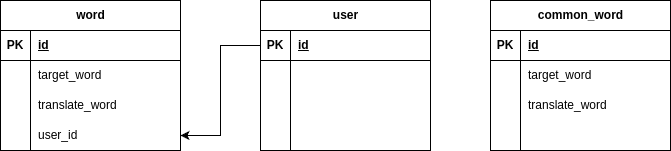

The diagram above was exported from draw.io. Its source (the exported page's mxGraphModel, read from the mxfile embedded in the PNG):
<mxGraphModel dx="1050" dy="583" grid="1" gridSize="10" guides="1" tooltips="1" connect="1" arrows="1" fold="1" page="1" pageScale="1" pageWidth="827" pageHeight="1169" math="0" shadow="0">
  <root>
    <mxCell id="0" />
    <mxCell id="1" parent="0" />
    <mxCell id="Rz2EyCHPSLXOPy75fokQ-5" value="word" style="shape=table;startSize=30;container=1;collapsible=1;childLayout=tableLayout;fixedRows=1;rowLines=0;fontStyle=1;align=center;resizeLast=1;html=1;" vertex="1" parent="1">
      <mxGeometry x="60" y="80" width="180" height="150" as="geometry" />
    </mxCell>
    <mxCell id="Rz2EyCHPSLXOPy75fokQ-6" value="" style="shape=tableRow;horizontal=0;startSize=0;swimlaneHead=0;swimlaneBody=0;fillColor=none;collapsible=0;dropTarget=0;points=[[0,0.5],[1,0.5]];portConstraint=eastwest;top=0;left=0;right=0;bottom=1;" vertex="1" parent="Rz2EyCHPSLXOPy75fokQ-5">
      <mxGeometry y="30" width="180" height="30" as="geometry" />
    </mxCell>
    <mxCell id="Rz2EyCHPSLXOPy75fokQ-7" value="PK" style="shape=partialRectangle;connectable=0;fillColor=none;top=0;left=0;bottom=0;right=0;fontStyle=1;overflow=hidden;whiteSpace=wrap;html=1;" vertex="1" parent="Rz2EyCHPSLXOPy75fokQ-6">
      <mxGeometry width="30" height="30" as="geometry">
        <mxRectangle width="30" height="30" as="alternateBounds" />
      </mxGeometry>
    </mxCell>
    <mxCell id="Rz2EyCHPSLXOPy75fokQ-8" value="id" style="shape=partialRectangle;connectable=0;fillColor=none;top=0;left=0;bottom=0;right=0;align=left;spacingLeft=6;fontStyle=5;overflow=hidden;whiteSpace=wrap;html=1;" vertex="1" parent="Rz2EyCHPSLXOPy75fokQ-6">
      <mxGeometry x="30" width="150" height="30" as="geometry">
        <mxRectangle width="150" height="30" as="alternateBounds" />
      </mxGeometry>
    </mxCell>
    <mxCell id="Rz2EyCHPSLXOPy75fokQ-9" value="" style="shape=tableRow;horizontal=0;startSize=0;swimlaneHead=0;swimlaneBody=0;fillColor=none;collapsible=0;dropTarget=0;points=[[0,0.5],[1,0.5]];portConstraint=eastwest;top=0;left=0;right=0;bottom=0;" vertex="1" parent="Rz2EyCHPSLXOPy75fokQ-5">
      <mxGeometry y="60" width="180" height="30" as="geometry" />
    </mxCell>
    <mxCell id="Rz2EyCHPSLXOPy75fokQ-10" value="" style="shape=partialRectangle;connectable=0;fillColor=none;top=0;left=0;bottom=0;right=0;editable=1;overflow=hidden;whiteSpace=wrap;html=1;" vertex="1" parent="Rz2EyCHPSLXOPy75fokQ-9">
      <mxGeometry width="30" height="30" as="geometry">
        <mxRectangle width="30" height="30" as="alternateBounds" />
      </mxGeometry>
    </mxCell>
    <mxCell id="Rz2EyCHPSLXOPy75fokQ-11" value="target_word" style="shape=partialRectangle;connectable=0;fillColor=none;top=0;left=0;bottom=0;right=0;align=left;spacingLeft=6;overflow=hidden;whiteSpace=wrap;html=1;" vertex="1" parent="Rz2EyCHPSLXOPy75fokQ-9">
      <mxGeometry x="30" width="150" height="30" as="geometry">
        <mxRectangle width="150" height="30" as="alternateBounds" />
      </mxGeometry>
    </mxCell>
    <mxCell id="Rz2EyCHPSLXOPy75fokQ-12" value="" style="shape=tableRow;horizontal=0;startSize=0;swimlaneHead=0;swimlaneBody=0;fillColor=none;collapsible=0;dropTarget=0;points=[[0,0.5],[1,0.5]];portConstraint=eastwest;top=0;left=0;right=0;bottom=0;" vertex="1" parent="Rz2EyCHPSLXOPy75fokQ-5">
      <mxGeometry y="90" width="180" height="30" as="geometry" />
    </mxCell>
    <mxCell id="Rz2EyCHPSLXOPy75fokQ-13" value="" style="shape=partialRectangle;connectable=0;fillColor=none;top=0;left=0;bottom=0;right=0;editable=1;overflow=hidden;whiteSpace=wrap;html=1;" vertex="1" parent="Rz2EyCHPSLXOPy75fokQ-12">
      <mxGeometry width="30" height="30" as="geometry">
        <mxRectangle width="30" height="30" as="alternateBounds" />
      </mxGeometry>
    </mxCell>
    <mxCell id="Rz2EyCHPSLXOPy75fokQ-14" value="translate_word" style="shape=partialRectangle;connectable=0;fillColor=none;top=0;left=0;bottom=0;right=0;align=left;spacingLeft=6;overflow=hidden;whiteSpace=wrap;html=1;" vertex="1" parent="Rz2EyCHPSLXOPy75fokQ-12">
      <mxGeometry x="30" width="150" height="30" as="geometry">
        <mxRectangle width="150" height="30" as="alternateBounds" />
      </mxGeometry>
    </mxCell>
    <mxCell id="Rz2EyCHPSLXOPy75fokQ-15" value="" style="shape=tableRow;horizontal=0;startSize=0;swimlaneHead=0;swimlaneBody=0;fillColor=none;collapsible=0;dropTarget=0;points=[[0,0.5],[1,0.5]];portConstraint=eastwest;top=0;left=0;right=0;bottom=0;" vertex="1" parent="Rz2EyCHPSLXOPy75fokQ-5">
      <mxGeometry y="120" width="180" height="30" as="geometry" />
    </mxCell>
    <mxCell id="Rz2EyCHPSLXOPy75fokQ-16" value="" style="shape=partialRectangle;connectable=0;fillColor=none;top=0;left=0;bottom=0;right=0;editable=1;overflow=hidden;whiteSpace=wrap;html=1;" vertex="1" parent="Rz2EyCHPSLXOPy75fokQ-15">
      <mxGeometry width="30" height="30" as="geometry">
        <mxRectangle width="30" height="30" as="alternateBounds" />
      </mxGeometry>
    </mxCell>
    <mxCell id="Rz2EyCHPSLXOPy75fokQ-17" value="user_id" style="shape=partialRectangle;connectable=0;fillColor=none;top=0;left=0;bottom=0;right=0;align=left;spacingLeft=6;overflow=hidden;whiteSpace=wrap;html=1;" vertex="1" parent="Rz2EyCHPSLXOPy75fokQ-15">
      <mxGeometry x="30" width="150" height="30" as="geometry">
        <mxRectangle width="150" height="30" as="alternateBounds" />
      </mxGeometry>
    </mxCell>
    <mxCell id="Rz2EyCHPSLXOPy75fokQ-18" value="user" style="shape=table;startSize=30;container=1;collapsible=1;childLayout=tableLayout;fixedRows=1;rowLines=0;fontStyle=1;align=center;resizeLast=1;html=1;" vertex="1" parent="1">
      <mxGeometry x="320" y="80" width="170" height="150" as="geometry" />
    </mxCell>
    <mxCell id="Rz2EyCHPSLXOPy75fokQ-19" value="" style="shape=tableRow;horizontal=0;startSize=0;swimlaneHead=0;swimlaneBody=0;fillColor=none;collapsible=0;dropTarget=0;points=[[0,0.5],[1,0.5]];portConstraint=eastwest;top=0;left=0;right=0;bottom=1;" vertex="1" parent="Rz2EyCHPSLXOPy75fokQ-18">
      <mxGeometry y="30" width="170" height="30" as="geometry" />
    </mxCell>
    <mxCell id="Rz2EyCHPSLXOPy75fokQ-20" value="PK" style="shape=partialRectangle;connectable=0;fillColor=none;top=0;left=0;bottom=0;right=0;fontStyle=1;overflow=hidden;whiteSpace=wrap;html=1;" vertex="1" parent="Rz2EyCHPSLXOPy75fokQ-19">
      <mxGeometry width="30" height="30" as="geometry">
        <mxRectangle width="30" height="30" as="alternateBounds" />
      </mxGeometry>
    </mxCell>
    <mxCell id="Rz2EyCHPSLXOPy75fokQ-21" value="id" style="shape=partialRectangle;connectable=0;fillColor=none;top=0;left=0;bottom=0;right=0;align=left;spacingLeft=6;fontStyle=5;overflow=hidden;whiteSpace=wrap;html=1;" vertex="1" parent="Rz2EyCHPSLXOPy75fokQ-19">
      <mxGeometry x="30" width="140" height="30" as="geometry">
        <mxRectangle width="140" height="30" as="alternateBounds" />
      </mxGeometry>
    </mxCell>
    <mxCell id="Rz2EyCHPSLXOPy75fokQ-22" value="" style="shape=tableRow;horizontal=0;startSize=0;swimlaneHead=0;swimlaneBody=0;fillColor=none;collapsible=0;dropTarget=0;points=[[0,0.5],[1,0.5]];portConstraint=eastwest;top=0;left=0;right=0;bottom=0;" vertex="1" parent="Rz2EyCHPSLXOPy75fokQ-18">
      <mxGeometry y="60" width="170" height="30" as="geometry" />
    </mxCell>
    <mxCell id="Rz2EyCHPSLXOPy75fokQ-23" value="" style="shape=partialRectangle;connectable=0;fillColor=none;top=0;left=0;bottom=0;right=0;editable=1;overflow=hidden;whiteSpace=wrap;html=1;" vertex="1" parent="Rz2EyCHPSLXOPy75fokQ-22">
      <mxGeometry width="30" height="30" as="geometry">
        <mxRectangle width="30" height="30" as="alternateBounds" />
      </mxGeometry>
    </mxCell>
    <mxCell id="Rz2EyCHPSLXOPy75fokQ-24" value="" style="shape=partialRectangle;connectable=0;fillColor=none;top=0;left=0;bottom=0;right=0;align=left;spacingLeft=6;overflow=hidden;whiteSpace=wrap;html=1;" vertex="1" parent="Rz2EyCHPSLXOPy75fokQ-22">
      <mxGeometry x="30" width="140" height="30" as="geometry">
        <mxRectangle width="140" height="30" as="alternateBounds" />
      </mxGeometry>
    </mxCell>
    <mxCell id="Rz2EyCHPSLXOPy75fokQ-25" value="" style="shape=tableRow;horizontal=0;startSize=0;swimlaneHead=0;swimlaneBody=0;fillColor=none;collapsible=0;dropTarget=0;points=[[0,0.5],[1,0.5]];portConstraint=eastwest;top=0;left=0;right=0;bottom=0;" vertex="1" parent="Rz2EyCHPSLXOPy75fokQ-18">
      <mxGeometry y="90" width="170" height="30" as="geometry" />
    </mxCell>
    <mxCell id="Rz2EyCHPSLXOPy75fokQ-26" value="" style="shape=partialRectangle;connectable=0;fillColor=none;top=0;left=0;bottom=0;right=0;editable=1;overflow=hidden;whiteSpace=wrap;html=1;" vertex="1" parent="Rz2EyCHPSLXOPy75fokQ-25">
      <mxGeometry width="30" height="30" as="geometry">
        <mxRectangle width="30" height="30" as="alternateBounds" />
      </mxGeometry>
    </mxCell>
    <mxCell id="Rz2EyCHPSLXOPy75fokQ-27" value="" style="shape=partialRectangle;connectable=0;fillColor=none;top=0;left=0;bottom=0;right=0;align=left;spacingLeft=6;overflow=hidden;whiteSpace=wrap;html=1;" vertex="1" parent="Rz2EyCHPSLXOPy75fokQ-25">
      <mxGeometry x="30" width="140" height="30" as="geometry">
        <mxRectangle width="140" height="30" as="alternateBounds" />
      </mxGeometry>
    </mxCell>
    <mxCell id="Rz2EyCHPSLXOPy75fokQ-28" value="" style="shape=tableRow;horizontal=0;startSize=0;swimlaneHead=0;swimlaneBody=0;fillColor=none;collapsible=0;dropTarget=0;points=[[0,0.5],[1,0.5]];portConstraint=eastwest;top=0;left=0;right=0;bottom=0;" vertex="1" parent="Rz2EyCHPSLXOPy75fokQ-18">
      <mxGeometry y="120" width="170" height="30" as="geometry" />
    </mxCell>
    <mxCell id="Rz2EyCHPSLXOPy75fokQ-29" value="" style="shape=partialRectangle;connectable=0;fillColor=none;top=0;left=0;bottom=0;right=0;editable=1;overflow=hidden;whiteSpace=wrap;html=1;" vertex="1" parent="Rz2EyCHPSLXOPy75fokQ-28">
      <mxGeometry width="30" height="30" as="geometry">
        <mxRectangle width="30" height="30" as="alternateBounds" />
      </mxGeometry>
    </mxCell>
    <mxCell id="Rz2EyCHPSLXOPy75fokQ-30" value="" style="shape=partialRectangle;connectable=0;fillColor=none;top=0;left=0;bottom=0;right=0;align=left;spacingLeft=6;overflow=hidden;whiteSpace=wrap;html=1;" vertex="1" parent="Rz2EyCHPSLXOPy75fokQ-28">
      <mxGeometry x="30" width="140" height="30" as="geometry">
        <mxRectangle width="140" height="30" as="alternateBounds" />
      </mxGeometry>
    </mxCell>
    <mxCell id="Rz2EyCHPSLXOPy75fokQ-48" value="common_word" style="shape=table;startSize=30;container=1;collapsible=1;childLayout=tableLayout;fixedRows=1;rowLines=0;fontStyle=1;align=center;resizeLast=1;html=1;" vertex="1" parent="1">
      <mxGeometry x="550" y="80" width="180" height="150" as="geometry" />
    </mxCell>
    <mxCell id="Rz2EyCHPSLXOPy75fokQ-49" value="" style="shape=tableRow;horizontal=0;startSize=0;swimlaneHead=0;swimlaneBody=0;fillColor=none;collapsible=0;dropTarget=0;points=[[0,0.5],[1,0.5]];portConstraint=eastwest;top=0;left=0;right=0;bottom=1;" vertex="1" parent="Rz2EyCHPSLXOPy75fokQ-48">
      <mxGeometry y="30" width="180" height="30" as="geometry" />
    </mxCell>
    <mxCell id="Rz2EyCHPSLXOPy75fokQ-50" value="PK" style="shape=partialRectangle;connectable=0;fillColor=none;top=0;left=0;bottom=0;right=0;fontStyle=1;overflow=hidden;whiteSpace=wrap;html=1;" vertex="1" parent="Rz2EyCHPSLXOPy75fokQ-49">
      <mxGeometry width="30" height="30" as="geometry">
        <mxRectangle width="30" height="30" as="alternateBounds" />
      </mxGeometry>
    </mxCell>
    <mxCell id="Rz2EyCHPSLXOPy75fokQ-51" value="id" style="shape=partialRectangle;connectable=0;fillColor=none;top=0;left=0;bottom=0;right=0;align=left;spacingLeft=6;fontStyle=5;overflow=hidden;whiteSpace=wrap;html=1;" vertex="1" parent="Rz2EyCHPSLXOPy75fokQ-49">
      <mxGeometry x="30" width="150" height="30" as="geometry">
        <mxRectangle width="150" height="30" as="alternateBounds" />
      </mxGeometry>
    </mxCell>
    <mxCell id="Rz2EyCHPSLXOPy75fokQ-52" value="" style="shape=tableRow;horizontal=0;startSize=0;swimlaneHead=0;swimlaneBody=0;fillColor=none;collapsible=0;dropTarget=0;points=[[0,0.5],[1,0.5]];portConstraint=eastwest;top=0;left=0;right=0;bottom=0;" vertex="1" parent="Rz2EyCHPSLXOPy75fokQ-48">
      <mxGeometry y="60" width="180" height="30" as="geometry" />
    </mxCell>
    <mxCell id="Rz2EyCHPSLXOPy75fokQ-53" value="" style="shape=partialRectangle;connectable=0;fillColor=none;top=0;left=0;bottom=0;right=0;editable=1;overflow=hidden;whiteSpace=wrap;html=1;" vertex="1" parent="Rz2EyCHPSLXOPy75fokQ-52">
      <mxGeometry width="30" height="30" as="geometry">
        <mxRectangle width="30" height="30" as="alternateBounds" />
      </mxGeometry>
    </mxCell>
    <mxCell id="Rz2EyCHPSLXOPy75fokQ-54" value="target_word" style="shape=partialRectangle;connectable=0;fillColor=none;top=0;left=0;bottom=0;right=0;align=left;spacingLeft=6;overflow=hidden;whiteSpace=wrap;html=1;" vertex="1" parent="Rz2EyCHPSLXOPy75fokQ-52">
      <mxGeometry x="30" width="150" height="30" as="geometry">
        <mxRectangle width="150" height="30" as="alternateBounds" />
      </mxGeometry>
    </mxCell>
    <mxCell id="Rz2EyCHPSLXOPy75fokQ-55" value="" style="shape=tableRow;horizontal=0;startSize=0;swimlaneHead=0;swimlaneBody=0;fillColor=none;collapsible=0;dropTarget=0;points=[[0,0.5],[1,0.5]];portConstraint=eastwest;top=0;left=0;right=0;bottom=0;" vertex="1" parent="Rz2EyCHPSLXOPy75fokQ-48">
      <mxGeometry y="90" width="180" height="30" as="geometry" />
    </mxCell>
    <mxCell id="Rz2EyCHPSLXOPy75fokQ-56" value="" style="shape=partialRectangle;connectable=0;fillColor=none;top=0;left=0;bottom=0;right=0;editable=1;overflow=hidden;whiteSpace=wrap;html=1;" vertex="1" parent="Rz2EyCHPSLXOPy75fokQ-55">
      <mxGeometry width="30" height="30" as="geometry">
        <mxRectangle width="30" height="30" as="alternateBounds" />
      </mxGeometry>
    </mxCell>
    <mxCell id="Rz2EyCHPSLXOPy75fokQ-57" value="translate_word" style="shape=partialRectangle;connectable=0;fillColor=none;top=0;left=0;bottom=0;right=0;align=left;spacingLeft=6;overflow=hidden;whiteSpace=wrap;html=1;" vertex="1" parent="Rz2EyCHPSLXOPy75fokQ-55">
      <mxGeometry x="30" width="150" height="30" as="geometry">
        <mxRectangle width="150" height="30" as="alternateBounds" />
      </mxGeometry>
    </mxCell>
    <mxCell id="Rz2EyCHPSLXOPy75fokQ-58" value="" style="shape=tableRow;horizontal=0;startSize=0;swimlaneHead=0;swimlaneBody=0;fillColor=none;collapsible=0;dropTarget=0;points=[[0,0.5],[1,0.5]];portConstraint=eastwest;top=0;left=0;right=0;bottom=0;" vertex="1" parent="Rz2EyCHPSLXOPy75fokQ-48">
      <mxGeometry y="120" width="180" height="30" as="geometry" />
    </mxCell>
    <mxCell id="Rz2EyCHPSLXOPy75fokQ-59" value="" style="shape=partialRectangle;connectable=0;fillColor=none;top=0;left=0;bottom=0;right=0;editable=1;overflow=hidden;whiteSpace=wrap;html=1;" vertex="1" parent="Rz2EyCHPSLXOPy75fokQ-58">
      <mxGeometry width="30" height="30" as="geometry">
        <mxRectangle width="30" height="30" as="alternateBounds" />
      </mxGeometry>
    </mxCell>
    <mxCell id="Rz2EyCHPSLXOPy75fokQ-60" value="" style="shape=partialRectangle;connectable=0;fillColor=none;top=0;left=0;bottom=0;right=0;align=left;spacingLeft=6;overflow=hidden;whiteSpace=wrap;html=1;" vertex="1" parent="Rz2EyCHPSLXOPy75fokQ-58">
      <mxGeometry x="30" width="150" height="30" as="geometry">
        <mxRectangle width="150" height="30" as="alternateBounds" />
      </mxGeometry>
    </mxCell>
    <mxCell id="Rz2EyCHPSLXOPy75fokQ-61" style="edgeStyle=orthogonalEdgeStyle;rounded=0;orthogonalLoop=1;jettySize=auto;html=1;exitX=0;exitY=0.5;exitDx=0;exitDy=0;entryX=1;entryY=0.5;entryDx=0;entryDy=0;" edge="1" parent="1" source="Rz2EyCHPSLXOPy75fokQ-19" target="Rz2EyCHPSLXOPy75fokQ-15">
      <mxGeometry relative="1" as="geometry" />
    </mxCell>
  </root>
</mxGraphModel>